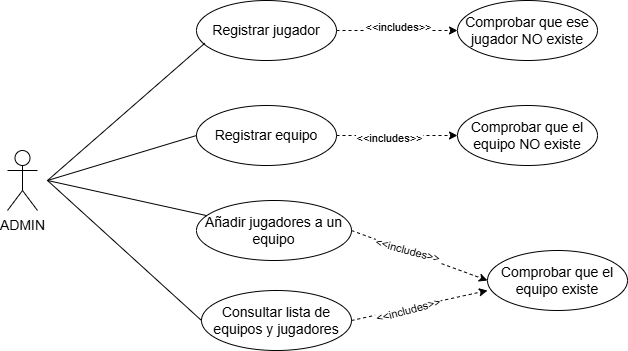

The diagram above was exported from draw.io. Its source (the exported page's mxGraphModel, read from the mxfile embedded in the PNG):
<mxGraphModel dx="868" dy="431" grid="1" gridSize="10" guides="1" tooltips="1" connect="1" arrows="1" fold="1" page="1" pageScale="1" pageWidth="827" pageHeight="1169" math="0" shadow="0">
  <root>
    <mxCell id="0" />
    <mxCell id="1" parent="0" />
    <mxCell id="PcI4f9pVnLccXBkSQM3s-6" style="edgeStyle=orthogonalEdgeStyle;rounded=0;orthogonalLoop=1;jettySize=auto;html=1;entryX=0;entryY=0.5;entryDx=0;entryDy=0;dashed=1;" edge="1" parent="1" source="aGiWgvd6HOe7WZzw7V-H-4" target="PcI4f9pVnLccXBkSQM3s-1">
      <mxGeometry relative="1" as="geometry" />
    </mxCell>
    <mxCell id="PcI4f9pVnLccXBkSQM3s-7" value="&amp;lt;&amp;lt;includes&amp;gt;&amp;gt;" style="edgeLabel;html=1;align=center;verticalAlign=middle;resizable=0;points=[];" vertex="1" connectable="0" parent="PcI4f9pVnLccXBkSQM3s-6">
      <mxGeometry x="-0.1405" y="-2" relative="1" as="geometry">
        <mxPoint as="offset" />
      </mxGeometry>
    </mxCell>
    <mxCell id="aGiWgvd6HOe7WZzw7V-H-4" value="&lt;font style=&quot;font-size: 14px;&quot;&gt;Registrar equipo&lt;/font&gt;" style="ellipse;whiteSpace=wrap;html=1;" parent="1" vertex="1">
      <mxGeometry x="289" y="135" width="140" height="60" as="geometry" />
    </mxCell>
    <mxCell id="aGiWgvd6HOe7WZzw7V-H-5" value="&lt;font style=&quot;font-size: 14px;&quot;&gt;Añadir jugadores a un equipo&lt;/font&gt;" style="ellipse;whiteSpace=wrap;html=1;" parent="1" vertex="1">
      <mxGeometry x="289" y="230" width="155" height="60" as="geometry" />
    </mxCell>
    <mxCell id="aGiWgvd6HOe7WZzw7V-H-6" value="&lt;font style=&quot;font-size: 14px;&quot;&gt;Consultar lista de equipos y jugadores&lt;/font&gt;" style="ellipse;whiteSpace=wrap;html=1;" parent="1" vertex="1">
      <mxGeometry x="294" y="320" width="150" height="60" as="geometry" />
    </mxCell>
    <mxCell id="aGiWgvd6HOe7WZzw7V-H-7" value="&lt;font style=&quot;font-size: 14px;&quot;&gt;ADMIN&lt;/font&gt;" style="shape=umlActor;verticalLabelPosition=bottom;verticalAlign=top;html=1;outlineConnect=0;" parent="1" vertex="1">
      <mxGeometry x="100" y="180" width="30" height="60" as="geometry" />
    </mxCell>
    <mxCell id="PcI4f9pVnLccXBkSQM3s-4" style="edgeStyle=orthogonalEdgeStyle;rounded=0;orthogonalLoop=1;jettySize=auto;html=1;dashed=1;" edge="1" parent="1" source="aGiWgvd6HOe7WZzw7V-H-9" target="PcI4f9pVnLccXBkSQM3s-3">
      <mxGeometry relative="1" as="geometry" />
    </mxCell>
    <mxCell id="PcI4f9pVnLccXBkSQM3s-5" value="&amp;lt;&amp;lt;includes&amp;gt;&amp;gt;" style="edgeLabel;html=1;align=center;verticalAlign=middle;resizable=0;points=[];" vertex="1" connectable="0" parent="PcI4f9pVnLccXBkSQM3s-4">
      <mxGeometry x="0.0141" y="4" relative="1" as="geometry">
        <mxPoint as="offset" />
      </mxGeometry>
    </mxCell>
    <mxCell id="aGiWgvd6HOe7WZzw7V-H-9" value="&lt;font style=&quot;font-size: 14px;&quot;&gt;Registrar jugador&lt;/font&gt;" style="ellipse;whiteSpace=wrap;html=1;" parent="1" vertex="1">
      <mxGeometry x="289" y="30" width="140" height="60" as="geometry" />
    </mxCell>
    <mxCell id="aGiWgvd6HOe7WZzw7V-H-14" value="" style="endArrow=none;html=1;rounded=0;entryX=0;entryY=0.5;entryDx=0;entryDy=0;" parent="1" target="aGiWgvd6HOe7WZzw7V-H-4" edge="1">
      <mxGeometry width="50" height="50" relative="1" as="geometry">
        <mxPoint x="140" y="210" as="sourcePoint" />
        <mxPoint x="230" y="190" as="targetPoint" />
      </mxGeometry>
    </mxCell>
    <mxCell id="aGiWgvd6HOe7WZzw7V-H-16" value="" style="endArrow=none;html=1;rounded=0;entryX=0.059;entryY=0.713;entryDx=0;entryDy=0;entryPerimeter=0;" parent="1" target="aGiWgvd6HOe7WZzw7V-H-9" edge="1">
      <mxGeometry width="50" height="50" relative="1" as="geometry">
        <mxPoint x="140" y="210" as="sourcePoint" />
        <mxPoint x="315" y="90" as="targetPoint" />
      </mxGeometry>
    </mxCell>
    <mxCell id="aGiWgvd6HOe7WZzw7V-H-18" value="" style="endArrow=none;html=1;rounded=0;entryX=0;entryY=0.5;entryDx=0;entryDy=0;entryPerimeter=0;" parent="1" target="aGiWgvd6HOe7WZzw7V-H-6" edge="1">
      <mxGeometry width="50" height="50" relative="1" as="geometry">
        <mxPoint x="140" y="210" as="sourcePoint" />
        <mxPoint x="230" y="270" as="targetPoint" />
      </mxGeometry>
    </mxCell>
    <mxCell id="a4XBZmNqZru6Xdh9UxAS-4" value="" style="endArrow=none;html=1;rounded=0;" parent="1" source="aGiWgvd6HOe7WZzw7V-H-5" edge="1">
      <mxGeometry width="50" height="50" relative="1" as="geometry">
        <mxPoint x="110" y="340" as="sourcePoint" />
        <mxPoint x="140" y="210" as="targetPoint" />
      </mxGeometry>
    </mxCell>
    <mxCell id="PcI4f9pVnLccXBkSQM3s-1" value="&lt;font style=&quot;font-size: 14px;&quot;&gt;Comprobar que el equipo NO existe&lt;/font&gt;" style="ellipse;whiteSpace=wrap;html=1;" vertex="1" parent="1">
      <mxGeometry x="550" y="135" width="140" height="60" as="geometry" />
    </mxCell>
    <mxCell id="PcI4f9pVnLccXBkSQM3s-2" value="&lt;font style=&quot;font-size: 14px;&quot;&gt;Comprobar que el equipo existe&lt;/font&gt;" style="ellipse;whiteSpace=wrap;html=1;" vertex="1" parent="1">
      <mxGeometry x="580" y="280" width="140" height="60" as="geometry" />
    </mxCell>
    <mxCell id="PcI4f9pVnLccXBkSQM3s-3" value="&lt;font style=&quot;font-size: 14px;&quot;&gt;Comprobar que ese jugador NO existe&lt;/font&gt;" style="ellipse;whiteSpace=wrap;html=1;" vertex="1" parent="1">
      <mxGeometry x="550" y="30" width="140" height="60" as="geometry" />
    </mxCell>
    <mxCell id="PcI4f9pVnLccXBkSQM3s-17" value="" style="endArrow=classic;html=1;rounded=0;entryX=0;entryY=0.667;entryDx=0;entryDy=0;entryPerimeter=0;dashed=1;" edge="1" parent="1" target="PcI4f9pVnLccXBkSQM3s-2">
      <mxGeometry width="50" height="50" relative="1" as="geometry">
        <mxPoint x="444" y="350" as="sourcePoint" />
        <mxPoint x="580" y="310" as="targetPoint" />
      </mxGeometry>
    </mxCell>
    <mxCell id="PcI4f9pVnLccXBkSQM3s-20" value="&amp;lt;&amp;lt;includes&amp;gt;&amp;gt;" style="edgeLabel;html=1;align=center;verticalAlign=middle;resizable=0;points=[];rotation=-15;" vertex="1" connectable="0" parent="PcI4f9pVnLccXBkSQM3s-17">
      <mxGeometry x="-0.676" relative="1" as="geometry">
        <mxPoint x="34" y="-5" as="offset" />
      </mxGeometry>
    </mxCell>
    <mxCell id="PcI4f9pVnLccXBkSQM3s-18" value="" style="endArrow=classic;html=1;rounded=0;entryX=0;entryY=0.5;entryDx=0;entryDy=0;dashed=1;" edge="1" parent="1" target="PcI4f9pVnLccXBkSQM3s-2">
      <mxGeometry width="50" height="50" relative="1" as="geometry">
        <mxPoint x="444" y="260" as="sourcePoint" />
        <mxPoint x="580" y="230" as="targetPoint" />
      </mxGeometry>
    </mxCell>
    <mxCell id="PcI4f9pVnLccXBkSQM3s-19" value="&amp;lt;&amp;lt;includes&amp;gt;&amp;gt;" style="edgeLabel;html=1;align=center;verticalAlign=middle;resizable=0;points=[];rotation=15;" vertex="1" connectable="0" parent="PcI4f9pVnLccXBkSQM3s-18">
      <mxGeometry x="-0.3183" y="-1" relative="1" as="geometry">
        <mxPoint x="10" y="2" as="offset" />
      </mxGeometry>
    </mxCell>
  </root>
</mxGraphModel>